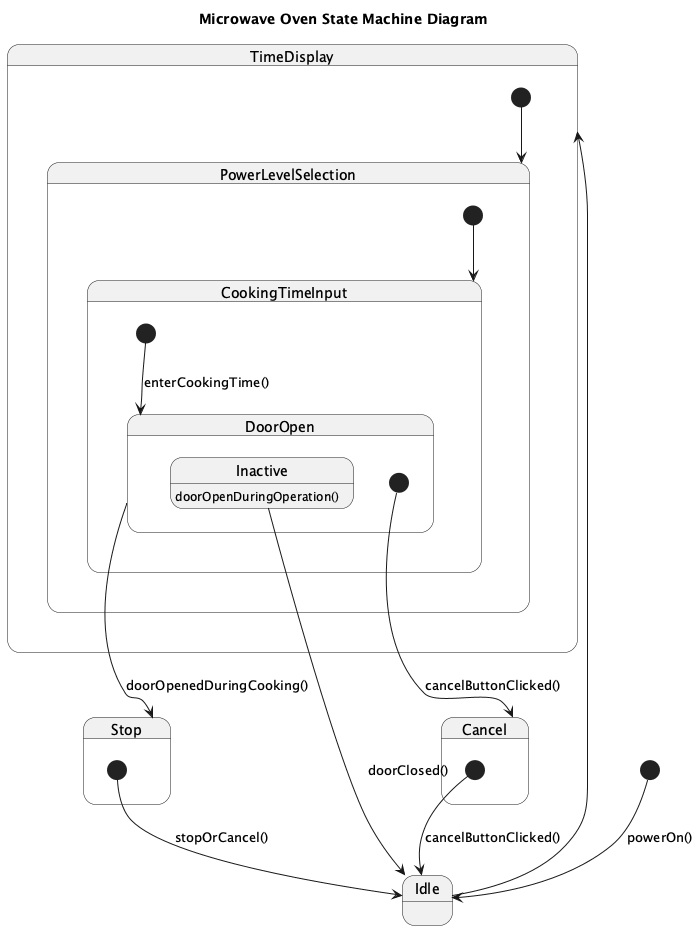

The diagram above was rendered by PlantUML. Its source (embedded in the PNG):
@startuml
title Microwave Oven State Machine Diagram

state Idle
[*] --> Idle : powerOn()
Idle --> TimeDisplay

state TimeDisplay {
  [*] --> PowerLevelSelection
  state PowerLevelSelection {
    [*] --> CookingTimeInput
    state CookingTimeInput {
      [*] --> DoorOpen : enterCookingTime()
      state DoorOpen {
        [*] --> Cancel : cancelButtonClicked()
        state Inactive : doorOpenDuringOperation()
        Inactive --> Idle : doorClosed()
        DoorOpen --> Stop : doorOpenedDuringCooking()
      }
    }
  }
}
state Cancel {
  [*] --> Idle : cancelButtonClicked()
}

state Stop {
  [*] --> Idle : stopOrCancel()
}
@enduml